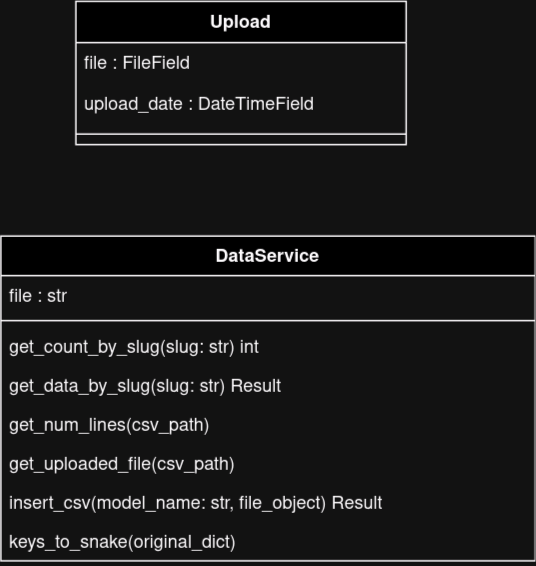

The diagram above was exported from draw.io. Its source (the exported page's mxGraphModel, read from the mxfile embedded in the PNG):
<mxGraphModel dx="2852" dy="1490" grid="1" gridSize="10" guides="1" tooltips="1" connect="1" arrows="1" fold="1" page="1" pageScale="1" pageWidth="1200" pageHeight="1200" math="0" shadow="0">
  <root>
    <mxCell id="0" />
    <mxCell id="1" parent="0" />
    <mxCell id="2" value="DataService" style="swimlane;fontStyle=1;align=center;verticalAlign=top;childLayout=stackLayout;horizontal=1;startSize=26.375;horizontalStack=0;resizeParent=1;resizeParentMax=0;resizeLast=0;collapsible=0;marginBottom=0;" vertex="1" parent="1">
      <mxGeometry x="1270" y="363.63" width="356" height="216.375" as="geometry" />
    </mxCell>
    <mxCell id="3" value="file : str" style="text;strokeColor=none;fillColor=none;align=left;verticalAlign=top;spacingLeft=4;spacingRight=4;overflow=hidden;rotatable=0;points=[[0,0.5],[1,0.5]];portConstraint=eastwest;" vertex="1" parent="2">
      <mxGeometry y="26.375" width="356" height="26" as="geometry" />
    </mxCell>
    <mxCell id="4" style="line;strokeWidth=1;fillColor=none;align=left;verticalAlign=middle;spacingTop=-1;spacingLeft=3;spacingRight=3;rotatable=0;labelPosition=right;points=[];portConstraint=eastwest;strokeColor=inherit;" vertex="1" parent="2">
      <mxGeometry y="52.375" width="356" height="8" as="geometry" />
    </mxCell>
    <mxCell id="5" value="get_count_by_slug(slug: str) int" style="text;strokeColor=none;fillColor=none;align=left;verticalAlign=top;spacingLeft=4;spacingRight=4;overflow=hidden;rotatable=0;points=[[0,0.5],[1,0.5]];portConstraint=eastwest;" vertex="1" parent="2">
      <mxGeometry y="60.375" width="356" height="26" as="geometry" />
    </mxCell>
    <mxCell id="6" value="get_data_by_slug(slug: str) Result" style="text;strokeColor=none;fillColor=none;align=left;verticalAlign=top;spacingLeft=4;spacingRight=4;overflow=hidden;rotatable=0;points=[[0,0.5],[1,0.5]];portConstraint=eastwest;" vertex="1" parent="2">
      <mxGeometry y="86.375" width="356" height="26" as="geometry" />
    </mxCell>
    <mxCell id="7" value="get_num_lines(csv_path)" style="text;strokeColor=none;fillColor=none;align=left;verticalAlign=top;spacingLeft=4;spacingRight=4;overflow=hidden;rotatable=0;points=[[0,0.5],[1,0.5]];portConstraint=eastwest;" vertex="1" parent="2">
      <mxGeometry y="112.375" width="356" height="26" as="geometry" />
    </mxCell>
    <mxCell id="8" value="get_uploaded_file(csv_path)" style="text;strokeColor=none;fillColor=none;align=left;verticalAlign=top;spacingLeft=4;spacingRight=4;overflow=hidden;rotatable=0;points=[[0,0.5],[1,0.5]];portConstraint=eastwest;" vertex="1" parent="2">
      <mxGeometry y="138.375" width="356" height="26" as="geometry" />
    </mxCell>
    <mxCell id="9" value="insert_csv(model_name: str, file_object) Result" style="text;strokeColor=none;fillColor=none;align=left;verticalAlign=top;spacingLeft=4;spacingRight=4;overflow=hidden;rotatable=0;points=[[0,0.5],[1,0.5]];portConstraint=eastwest;" vertex="1" parent="2">
      <mxGeometry y="164.375" width="356" height="26" as="geometry" />
    </mxCell>
    <mxCell id="10" value="keys_to_snake(original_dict)" style="text;strokeColor=none;fillColor=none;align=left;verticalAlign=top;spacingLeft=4;spacingRight=4;overflow=hidden;rotatable=0;points=[[0,0.5],[1,0.5]];portConstraint=eastwest;" vertex="1" parent="2">
      <mxGeometry y="190.375" width="356" height="26" as="geometry" />
    </mxCell>
    <mxCell id="11" value="Upload" style="swimlane;fontStyle=1;align=center;verticalAlign=top;childLayout=stackLayout;horizontal=1;startSize=27.428571428571427;horizontalStack=0;resizeParent=1;resizeParentMax=0;resizeLast=0;collapsible=0;marginBottom=0;" vertex="1" parent="1">
      <mxGeometry x="1320" y="207.39" width="220" height="95.42857142857143" as="geometry" />
    </mxCell>
    <mxCell id="12" value="file : FileField" style="text;strokeColor=none;fillColor=none;align=left;verticalAlign=top;spacingLeft=4;spacingRight=4;overflow=hidden;rotatable=0;points=[[0,0.5],[1,0.5]];portConstraint=eastwest;" vertex="1" parent="11">
      <mxGeometry y="27.428571428571427" width="220" height="27" as="geometry" />
    </mxCell>
    <mxCell id="13" value="upload_date : DateTimeField" style="text;strokeColor=none;fillColor=none;align=left;verticalAlign=top;spacingLeft=4;spacingRight=4;overflow=hidden;rotatable=0;points=[[0,0.5],[1,0.5]];portConstraint=eastwest;" vertex="1" parent="11">
      <mxGeometry y="54.42857142857143" width="220" height="27" as="geometry" />
    </mxCell>
    <mxCell id="14" style="line;strokeWidth=1;fillColor=none;align=left;verticalAlign=middle;spacingTop=-1;spacingLeft=3;spacingRight=3;rotatable=0;labelPosition=right;points=[];portConstraint=eastwest;strokeColor=inherit;" vertex="1" parent="11">
      <mxGeometry y="81.42857142857143" width="220" height="14" as="geometry" />
    </mxCell>
  </root>
</mxGraphModel>